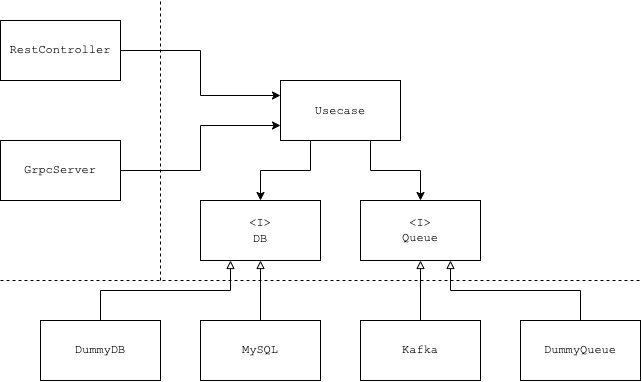

The diagram above was exported from draw.io. Its source (the exported page's mxGraphModel, read from the mxfile embedded in the PNG):
<mxGraphModel dx="1148" dy="641" grid="1" gridSize="10" guides="1" tooltips="1" connect="1" arrows="1" fold="1" page="1" pageScale="1" pageWidth="827" pageHeight="1169" math="0" shadow="0">
  <root>
    <mxCell id="0" />
    <mxCell id="1" parent="0" />
    <mxCell id="kh7qOagxssbF2zo_Ii64-1" style="edgeStyle=orthogonalEdgeStyle;rounded=0;orthogonalLoop=1;jettySize=auto;html=1;exitX=0.25;exitY=1;exitDx=0;exitDy=0;entryX=0.5;entryY=0;entryDx=0;entryDy=0;" edge="1" parent="1" source="ifpegQ_5k6EQpbLpD5oW-1" target="ifpegQ_5k6EQpbLpD5oW-2">
      <mxGeometry relative="1" as="geometry" />
    </mxCell>
    <mxCell id="kh7qOagxssbF2zo_Ii64-2" style="edgeStyle=orthogonalEdgeStyle;rounded=0;orthogonalLoop=1;jettySize=auto;html=1;exitX=0.75;exitY=1;exitDx=0;exitDy=0;entryX=0.5;entryY=0;entryDx=0;entryDy=0;" edge="1" parent="1" source="ifpegQ_5k6EQpbLpD5oW-1" target="ifpegQ_5k6EQpbLpD5oW-3">
      <mxGeometry relative="1" as="geometry" />
    </mxCell>
    <mxCell id="ifpegQ_5k6EQpbLpD5oW-1" value="&lt;font face=&quot;Courier New&quot;&gt;Usecase&lt;/font&gt;" style="rounded=0;whiteSpace=wrap;html=1;" parent="1" vertex="1">
      <mxGeometry x="400" y="280" width="120" height="60" as="geometry" />
    </mxCell>
    <mxCell id="ifpegQ_5k6EQpbLpD5oW-2" value="&lt;font face=&quot;Courier New&quot;&gt;&amp;lt;I&amp;gt;&lt;br&gt;DB&lt;/font&gt;" style="rounded=0;whiteSpace=wrap;html=1;" parent="1" vertex="1">
      <mxGeometry x="320" y="400" width="120" height="60" as="geometry" />
    </mxCell>
    <mxCell id="ifpegQ_5k6EQpbLpD5oW-3" value="&amp;lt;I&amp;gt;&lt;br&gt;Queue" style="rounded=0;whiteSpace=wrap;html=1;fontFamily=Courier New;" parent="1" vertex="1">
      <mxGeometry x="480" y="400" width="120" height="60" as="geometry" />
    </mxCell>
    <mxCell id="ifpegQ_5k6EQpbLpD5oW-9" style="edgeStyle=orthogonalEdgeStyle;rounded=0;orthogonalLoop=1;jettySize=auto;html=1;exitX=0.5;exitY=0;exitDx=0;exitDy=0;entryX=0.5;entryY=1;entryDx=0;entryDy=0;fontFamily=Courier New;endArrow=block;endFill=0;" parent="1" source="ifpegQ_5k6EQpbLpD5oW-8" target="ifpegQ_5k6EQpbLpD5oW-2" edge="1">
      <mxGeometry relative="1" as="geometry" />
    </mxCell>
    <mxCell id="ifpegQ_5k6EQpbLpD5oW-8" value="MySQL" style="rounded=0;whiteSpace=wrap;html=1;fontFamily=Courier New;" parent="1" vertex="1">
      <mxGeometry x="320" y="520" width="120" height="60" as="geometry" />
    </mxCell>
    <mxCell id="ifpegQ_5k6EQpbLpD5oW-11" style="edgeStyle=orthogonalEdgeStyle;rounded=0;orthogonalLoop=1;jettySize=auto;html=1;exitX=0.5;exitY=0;exitDx=0;exitDy=0;entryX=0.5;entryY=1;entryDx=0;entryDy=0;fontFamily=Courier New;endArrow=block;endFill=0;" parent="1" source="ifpegQ_5k6EQpbLpD5oW-10" target="ifpegQ_5k6EQpbLpD5oW-3" edge="1">
      <mxGeometry relative="1" as="geometry" />
    </mxCell>
    <mxCell id="ifpegQ_5k6EQpbLpD5oW-10" value="Kafka" style="rounded=0;whiteSpace=wrap;html=1;fontFamily=Courier New;" parent="1" vertex="1">
      <mxGeometry x="480" y="520" width="120" height="60" as="geometry" />
    </mxCell>
    <mxCell id="ifpegQ_5k6EQpbLpD5oW-13" style="edgeStyle=orthogonalEdgeStyle;rounded=0;orthogonalLoop=1;jettySize=auto;html=1;exitX=0.5;exitY=0;exitDx=0;exitDy=0;entryX=0.75;entryY=1;entryDx=0;entryDy=0;fontFamily=Courier New;endArrow=block;endFill=0;" parent="1" source="ifpegQ_5k6EQpbLpD5oW-12" target="ifpegQ_5k6EQpbLpD5oW-3" edge="1">
      <mxGeometry relative="1" as="geometry" />
    </mxCell>
    <mxCell id="ifpegQ_5k6EQpbLpD5oW-12" value="DummyQueue" style="rounded=0;whiteSpace=wrap;html=1;fontFamily=Courier New;" parent="1" vertex="1">
      <mxGeometry x="640" y="520" width="120" height="60" as="geometry" />
    </mxCell>
    <mxCell id="ifpegQ_5k6EQpbLpD5oW-15" style="edgeStyle=orthogonalEdgeStyle;rounded=0;orthogonalLoop=1;jettySize=auto;html=1;exitX=0.5;exitY=0;exitDx=0;exitDy=0;entryX=0.25;entryY=1;entryDx=0;entryDy=0;fontFamily=Courier New;endArrow=block;endFill=0;" parent="1" source="ifpegQ_5k6EQpbLpD5oW-14" target="ifpegQ_5k6EQpbLpD5oW-2" edge="1">
      <mxGeometry relative="1" as="geometry" />
    </mxCell>
    <mxCell id="ifpegQ_5k6EQpbLpD5oW-14" value="DummyDB" style="rounded=0;whiteSpace=wrap;html=1;fontFamily=Courier New;" parent="1" vertex="1">
      <mxGeometry x="160" y="520" width="120" height="60" as="geometry" />
    </mxCell>
    <mxCell id="ifpegQ_5k6EQpbLpD5oW-16" value="" style="endArrow=none;dashed=1;html=1;rounded=0;fontFamily=Courier New;" parent="1" edge="1">
      <mxGeometry width="50" height="50" relative="1" as="geometry">
        <mxPoint x="120" y="480" as="sourcePoint" />
        <mxPoint x="760" y="480" as="targetPoint" />
      </mxGeometry>
    </mxCell>
    <mxCell id="ifpegQ_5k6EQpbLpD5oW-19" style="edgeStyle=orthogonalEdgeStyle;rounded=0;orthogonalLoop=1;jettySize=auto;html=1;exitX=1;exitY=0.5;exitDx=0;exitDy=0;entryX=0;entryY=0.25;entryDx=0;entryDy=0;fontFamily=Courier New;endArrow=classic;endFill=1;" parent="1" source="ifpegQ_5k6EQpbLpD5oW-17" target="ifpegQ_5k6EQpbLpD5oW-1" edge="1">
      <mxGeometry relative="1" as="geometry" />
    </mxCell>
    <mxCell id="ifpegQ_5k6EQpbLpD5oW-17" value="RestController" style="rounded=0;whiteSpace=wrap;html=1;fontFamily=Courier New;" parent="1" vertex="1">
      <mxGeometry x="120" y="220" width="120" height="60" as="geometry" />
    </mxCell>
    <mxCell id="ifpegQ_5k6EQpbLpD5oW-20" style="edgeStyle=orthogonalEdgeStyle;rounded=0;orthogonalLoop=1;jettySize=auto;html=1;exitX=1;exitY=0.5;exitDx=0;exitDy=0;entryX=0;entryY=0.75;entryDx=0;entryDy=0;fontFamily=Courier New;endArrow=classic;endFill=1;" parent="1" source="ifpegQ_5k6EQpbLpD5oW-18" target="ifpegQ_5k6EQpbLpD5oW-1" edge="1">
      <mxGeometry relative="1" as="geometry" />
    </mxCell>
    <mxCell id="ifpegQ_5k6EQpbLpD5oW-18" value="GrpcServer" style="rounded=0;whiteSpace=wrap;html=1;fontFamily=Courier New;" parent="1" vertex="1">
      <mxGeometry x="120" y="340" width="120" height="60" as="geometry" />
    </mxCell>
    <mxCell id="ifpegQ_5k6EQpbLpD5oW-22" value="" style="endArrow=none;dashed=1;html=1;rounded=0;fontFamily=Courier New;" parent="1" edge="1">
      <mxGeometry width="50" height="50" relative="1" as="geometry">
        <mxPoint x="280" y="480" as="sourcePoint" />
        <mxPoint x="280" y="200" as="targetPoint" />
      </mxGeometry>
    </mxCell>
  </root>
</mxGraphModel>